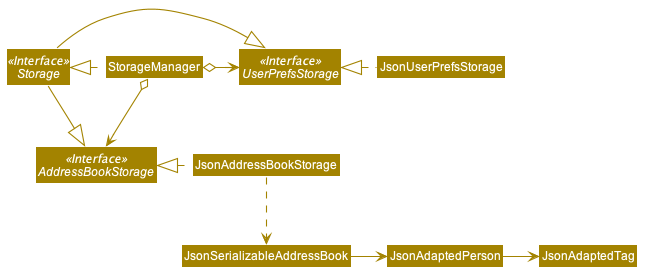

The diagram above was rendered by PlantUML. Its source (embedded in the PNG):
@startuml








skinparam BackgroundColor #FFFFFFF

skinparam Shadowing false

skinparam Class {
    FontColor #FFFFFF
    BorderThickness 1
    BorderColor #FFFFFF
    StereotypeFontColor #FFFFFF
    FontName Arial
}

skinparam Actor {
    BorderColor #000000
    Color #000000
    FontName Arial
}

skinparam Sequence {
    MessageAlign center
    BoxFontSize 15
    BoxPadding 0
    BoxFontColor #FFFFFF
    FontName Arial
}

skinparam Participant {
    FontColor #FFFFFFF
    Padding 20
}

skinparam MinClassWidth 50
skinparam ParticipantPadding 10
skinparam Shadowing false
skinparam DefaultTextAlignment center
skinparam packageStyle Rectangle

hide footbox
hide members
hide circle
skinparam arrowThickness 1.1
skinparam arrowColor #A38300
skinparam classBackgroundColor #A38300

Interface Storage <<Interface>>
Interface UserPrefsStorage <<Interface>>
Interface AddressBookStorage <<Interface>>

Class StorageManager
Class JsonUserPrefsStorage
Class JsonAddressBookStorage

StorageManager .left.|> Storage
StorageManager o-right-> UserPrefsStorage
StorageManager o--> AddressBookStorage

Storage -|> UserPrefsStorage
Storage -|> AddressBookStorage

JsonUserPrefsStorage .left.|> UserPrefsStorage
JsonAddressBookStorage .left.|> AddressBookStorage
JsonAddressBookStorage .down.> JsonSerializableAddressBook
JsonSerializableAddressBook -right-> JsonAdaptedPerson
JsonAdaptedPerson -right-> JsonAdaptedTag
@enduml